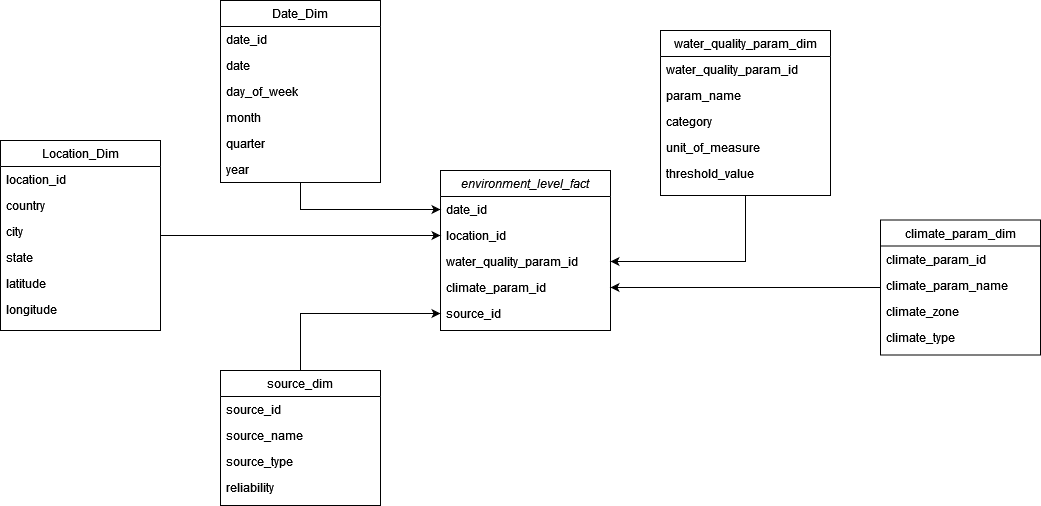

The diagram above was exported from draw.io. Its source (the exported page's mxGraphModel, read from the mxfile embedded in the PNG):
<mxGraphModel dx="1434" dy="1524" grid="1" gridSize="10" guides="1" tooltips="1" connect="1" arrows="1" fold="1" page="1" pageScale="1" pageWidth="1169" pageHeight="826" background="#ffffff" math="0" shadow="0">
  <root>
    <mxCell id="0" />
    <mxCell id="1" parent="0" />
    <mxCell id="EQfeKg9azzJFwryH4baO-7" value="environment_level_fact" style="swimlane;fontStyle=2;align=center;verticalAlign=top;childLayout=stackLayout;horizontal=1;startSize=26;horizontalStack=0;resizeParent=1;resizeLast=0;collapsible=1;marginBottom=0;rounded=0;shadow=0;strokeWidth=1;" parent="1" vertex="1">
      <mxGeometry x="480" y="-400" width="170" height="160" as="geometry">
        <mxRectangle x="230" y="140" width="160" height="26" as="alternateBounds" />
      </mxGeometry>
    </mxCell>
    <mxCell id="EQfeKg9azzJFwryH4baO-8" value="date_id" style="text;align=left;verticalAlign=top;spacingLeft=4;spacingRight=4;overflow=hidden;rotatable=0;points=[[0,0.5],[1,0.5]];portConstraint=eastwest;" parent="EQfeKg9azzJFwryH4baO-7" vertex="1">
      <mxGeometry y="26" width="170" height="26" as="geometry" />
    </mxCell>
    <mxCell id="EQfeKg9azzJFwryH4baO-9" value="location_id " style="text;align=left;verticalAlign=top;spacingLeft=4;spacingRight=4;overflow=hidden;rotatable=0;points=[[0,0.5],[1,0.5]];portConstraint=eastwest;rounded=0;shadow=0;html=0;" parent="EQfeKg9azzJFwryH4baO-7" vertex="1">
      <mxGeometry y="52" width="170" height="26" as="geometry" />
    </mxCell>
    <mxCell id="EQfeKg9azzJFwryH4baO-10" value="water_quality_param_id" style="text;align=left;verticalAlign=top;spacingLeft=4;spacingRight=4;overflow=hidden;rotatable=0;points=[[0,0.5],[1,0.5]];portConstraint=eastwest;rounded=0;shadow=0;html=0;" parent="EQfeKg9azzJFwryH4baO-7" vertex="1">
      <mxGeometry y="78" width="170" height="26" as="geometry" />
    </mxCell>
    <mxCell id="EQfeKg9azzJFwryH4baO-11" value="climate_param_id" style="text;align=left;verticalAlign=top;spacingLeft=4;spacingRight=4;overflow=hidden;rotatable=0;points=[[0,0.5],[1,0.5]];portConstraint=eastwest;" parent="EQfeKg9azzJFwryH4baO-7" vertex="1">
      <mxGeometry y="104" width="170" height="26" as="geometry" />
    </mxCell>
    <mxCell id="-jp_oWNSxqBoAOqUr7Kv-3" value="source_id" style="text;align=left;verticalAlign=top;spacingLeft=4;spacingRight=4;overflow=hidden;rotatable=0;points=[[0,0.5],[1,0.5]];portConstraint=eastwest;" parent="EQfeKg9azzJFwryH4baO-7" vertex="1">
      <mxGeometry y="130" width="170" height="26" as="geometry" />
    </mxCell>
    <mxCell id="EQfeKg9azzJFwryH4baO-12" style="edgeStyle=orthogonalEdgeStyle;rounded=0;orthogonalLoop=1;jettySize=auto;html=1;" parent="1" source="EQfeKg9azzJFwryH4baO-13" target="EQfeKg9azzJFwryH4baO-8" edge="1">
      <mxGeometry relative="1" as="geometry" />
    </mxCell>
    <mxCell id="EQfeKg9azzJFwryH4baO-13" value="Date_Dim" style="swimlane;fontStyle=0;align=center;verticalAlign=top;childLayout=stackLayout;horizontal=1;startSize=26;horizontalStack=0;resizeParent=1;resizeLast=0;collapsible=1;marginBottom=0;rounded=0;shadow=0;strokeWidth=1;" parent="1" vertex="1">
      <mxGeometry x="260" y="-570" width="160" height="182" as="geometry">
        <mxRectangle x="550" y="140" width="160" height="26" as="alternateBounds" />
      </mxGeometry>
    </mxCell>
    <mxCell id="EQfeKg9azzJFwryH4baO-14" value="date_id" style="text;align=left;verticalAlign=top;spacingLeft=4;spacingRight=4;overflow=hidden;rotatable=0;points=[[0,0.5],[1,0.5]];portConstraint=eastwest;" parent="EQfeKg9azzJFwryH4baO-13" vertex="1">
      <mxGeometry y="26" width="160" height="26" as="geometry" />
    </mxCell>
    <mxCell id="EQfeKg9azzJFwryH4baO-15" value="date" style="text;align=left;verticalAlign=top;spacingLeft=4;spacingRight=4;overflow=hidden;rotatable=0;points=[[0,0.5],[1,0.5]];portConstraint=eastwest;rounded=0;shadow=0;html=0;" parent="EQfeKg9azzJFwryH4baO-13" vertex="1">
      <mxGeometry y="52" width="160" height="26" as="geometry" />
    </mxCell>
    <mxCell id="-jp_oWNSxqBoAOqUr7Kv-2" value="day_of_week" style="text;align=left;verticalAlign=top;spacingLeft=4;spacingRight=4;overflow=hidden;rotatable=0;points=[[0,0.5],[1,0.5]];portConstraint=eastwest;rounded=0;shadow=0;html=0;" parent="EQfeKg9azzJFwryH4baO-13" vertex="1">
      <mxGeometry y="78" width="160" height="26" as="geometry" />
    </mxCell>
    <mxCell id="EQfeKg9azzJFwryH4baO-16" value="month" style="text;align=left;verticalAlign=top;spacingLeft=4;spacingRight=4;overflow=hidden;rotatable=0;points=[[0,0.5],[1,0.5]];portConstraint=eastwest;rounded=0;shadow=0;html=0;" parent="EQfeKg9azzJFwryH4baO-13" vertex="1">
      <mxGeometry y="104" width="160" height="26" as="geometry" />
    </mxCell>
    <mxCell id="-jp_oWNSxqBoAOqUr7Kv-1" value="quarter" style="text;align=left;verticalAlign=top;spacingLeft=4;spacingRight=4;overflow=hidden;rotatable=0;points=[[0,0.5],[1,0.5]];portConstraint=eastwest;rounded=0;shadow=0;html=0;" parent="EQfeKg9azzJFwryH4baO-13" vertex="1">
      <mxGeometry y="130" width="160" height="26" as="geometry" />
    </mxCell>
    <mxCell id="EQfeKg9azzJFwryH4baO-17" value="year" style="text;align=left;verticalAlign=top;spacingLeft=4;spacingRight=4;overflow=hidden;rotatable=0;points=[[0,0.5],[1,0.5]];portConstraint=eastwest;rounded=0;shadow=0;html=0;" parent="EQfeKg9azzJFwryH4baO-13" vertex="1">
      <mxGeometry y="156" width="160" height="26" as="geometry" />
    </mxCell>
    <mxCell id="EQfeKg9azzJFwryH4baO-18" style="edgeStyle=orthogonalEdgeStyle;rounded=0;orthogonalLoop=1;jettySize=auto;html=1;" parent="1" source="EQfeKg9azzJFwryH4baO-19" target="EQfeKg9azzJFwryH4baO-9" edge="1">
      <mxGeometry relative="1" as="geometry" />
    </mxCell>
    <mxCell id="EQfeKg9azzJFwryH4baO-19" value="Location_Dim" style="swimlane;fontStyle=0;align=center;verticalAlign=top;childLayout=stackLayout;horizontal=1;startSize=26;horizontalStack=0;resizeParent=1;resizeLast=0;collapsible=1;marginBottom=0;rounded=0;shadow=0;strokeWidth=1;" parent="1" vertex="1">
      <mxGeometry x="40" y="-430" width="160" height="190" as="geometry">
        <mxRectangle x="550" y="140" width="160" height="26" as="alternateBounds" />
      </mxGeometry>
    </mxCell>
    <mxCell id="EQfeKg9azzJFwryH4baO-20" value="location_id " style="text;align=left;verticalAlign=top;spacingLeft=4;spacingRight=4;overflow=hidden;rotatable=0;points=[[0,0.5],[1,0.5]];portConstraint=eastwest;" parent="EQfeKg9azzJFwryH4baO-19" vertex="1">
      <mxGeometry y="26" width="160" height="26" as="geometry" />
    </mxCell>
    <mxCell id="EQfeKg9azzJFwryH4baO-21" value="country" style="text;align=left;verticalAlign=top;spacingLeft=4;spacingRight=4;overflow=hidden;rotatable=0;points=[[0,0.5],[1,0.5]];portConstraint=eastwest;rounded=0;shadow=0;html=0;" parent="EQfeKg9azzJFwryH4baO-19" vertex="1">
      <mxGeometry y="52" width="160" height="26" as="geometry" />
    </mxCell>
    <mxCell id="EQfeKg9azzJFwryH4baO-22" value="city" style="text;align=left;verticalAlign=top;spacingLeft=4;spacingRight=4;overflow=hidden;rotatable=0;points=[[0,0.5],[1,0.5]];portConstraint=eastwest;rounded=0;shadow=0;html=0;" parent="EQfeKg9azzJFwryH4baO-19" vertex="1">
      <mxGeometry y="78" width="160" height="26" as="geometry" />
    </mxCell>
    <mxCell id="EQfeKg9azzJFwryH4baO-23" value="state" style="text;align=left;verticalAlign=top;spacingLeft=4;spacingRight=4;overflow=hidden;rotatable=0;points=[[0,0.5],[1,0.5]];portConstraint=eastwest;rounded=0;shadow=0;html=0;" parent="EQfeKg9azzJFwryH4baO-19" vertex="1">
      <mxGeometry y="104" width="160" height="26" as="geometry" />
    </mxCell>
    <mxCell id="EQfeKg9azzJFwryH4baO-24" value="latitude" style="text;align=left;verticalAlign=top;spacingLeft=4;spacingRight=4;overflow=hidden;rotatable=0;points=[[0,0.5],[1,0.5]];portConstraint=eastwest;rounded=0;shadow=0;html=0;" parent="EQfeKg9azzJFwryH4baO-19" vertex="1">
      <mxGeometry y="130" width="160" height="26" as="geometry" />
    </mxCell>
    <mxCell id="EQfeKg9azzJFwryH4baO-25" value="longitude" style="text;align=left;verticalAlign=top;spacingLeft=4;spacingRight=4;overflow=hidden;rotatable=0;points=[[0,0.5],[1,0.5]];portConstraint=eastwest;rounded=0;shadow=0;html=0;" parent="EQfeKg9azzJFwryH4baO-19" vertex="1">
      <mxGeometry y="156" width="160" height="26" as="geometry" />
    </mxCell>
    <mxCell id="EQfeKg9azzJFwryH4baO-26" value="water_quality_param_dim" style="swimlane;fontStyle=0;align=center;verticalAlign=top;childLayout=stackLayout;horizontal=1;startSize=26;horizontalStack=0;resizeParent=1;resizeLast=0;collapsible=1;marginBottom=0;rounded=0;shadow=0;strokeWidth=1;" parent="1" vertex="1">
      <mxGeometry x="700" y="-540" width="170" height="165" as="geometry">
        <mxRectangle x="550" y="140" width="160" height="26" as="alternateBounds" />
      </mxGeometry>
    </mxCell>
    <mxCell id="EQfeKg9azzJFwryH4baO-27" value="water_quality_param_id" style="text;align=left;verticalAlign=top;spacingLeft=4;spacingRight=4;overflow=hidden;rotatable=0;points=[[0,0.5],[1,0.5]];portConstraint=eastwest;" parent="EQfeKg9azzJFwryH4baO-26" vertex="1">
      <mxGeometry y="26" width="170" height="26" as="geometry" />
    </mxCell>
    <mxCell id="EQfeKg9azzJFwryH4baO-28" value="param_name" style="text;align=left;verticalAlign=top;spacingLeft=4;spacingRight=4;overflow=hidden;rotatable=0;points=[[0,0.5],[1,0.5]];portConstraint=eastwest;rounded=0;shadow=0;html=0;" parent="EQfeKg9azzJFwryH4baO-26" vertex="1">
      <mxGeometry y="52" width="170" height="26" as="geometry" />
    </mxCell>
    <mxCell id="EQfeKg9azzJFwryH4baO-29" value="category" style="text;align=left;verticalAlign=top;spacingLeft=4;spacingRight=4;overflow=hidden;rotatable=0;points=[[0,0.5],[1,0.5]];portConstraint=eastwest;rounded=0;shadow=0;html=0;" parent="EQfeKg9azzJFwryH4baO-26" vertex="1">
      <mxGeometry y="78" width="170" height="26" as="geometry" />
    </mxCell>
    <mxCell id="EQfeKg9azzJFwryH4baO-30" value="unit_of_measure" style="text;align=left;verticalAlign=top;spacingLeft=4;spacingRight=4;overflow=hidden;rotatable=0;points=[[0,0.5],[1,0.5]];portConstraint=eastwest;rounded=0;shadow=0;html=0;" parent="EQfeKg9azzJFwryH4baO-26" vertex="1">
      <mxGeometry y="104" width="170" height="26" as="geometry" />
    </mxCell>
    <mxCell id="EQfeKg9azzJFwryH4baO-31" value="threshold_value" style="text;align=left;verticalAlign=top;spacingLeft=4;spacingRight=4;overflow=hidden;rotatable=0;points=[[0,0.5],[1,0.5]];portConstraint=eastwest;rounded=0;shadow=0;html=0;" parent="EQfeKg9azzJFwryH4baO-26" vertex="1">
      <mxGeometry y="130" width="170" height="26" as="geometry" />
    </mxCell>
    <mxCell id="EQfeKg9azzJFwryH4baO-32" style="edgeStyle=orthogonalEdgeStyle;rounded=0;orthogonalLoop=1;jettySize=auto;html=1;exitX=0.5;exitY=1;exitDx=0;exitDy=0;" parent="1" source="EQfeKg9azzJFwryH4baO-26" target="EQfeKg9azzJFwryH4baO-10" edge="1">
      <mxGeometry relative="1" as="geometry" />
    </mxCell>
    <mxCell id="EQfeKg9azzJFwryH4baO-33" value="climate_param_dim" style="swimlane;fontStyle=0;align=center;verticalAlign=top;childLayout=stackLayout;horizontal=1;startSize=26;horizontalStack=0;resizeParent=1;resizeLast=0;collapsible=1;marginBottom=0;rounded=0;shadow=0;strokeWidth=1;" parent="1" vertex="1">
      <mxGeometry x="920" y="-350.5" width="160" height="135" as="geometry">
        <mxRectangle x="550" y="140" width="160" height="26" as="alternateBounds" />
      </mxGeometry>
    </mxCell>
    <mxCell id="EQfeKg9azzJFwryH4baO-34" value="climate_param_id" style="text;align=left;verticalAlign=top;spacingLeft=4;spacingRight=4;overflow=hidden;rotatable=0;points=[[0,0.5],[1,0.5]];portConstraint=eastwest;" parent="EQfeKg9azzJFwryH4baO-33" vertex="1">
      <mxGeometry y="26" width="160" height="26" as="geometry" />
    </mxCell>
    <mxCell id="EQfeKg9azzJFwryH4baO-35" value="climate_param_name" style="text;align=left;verticalAlign=top;spacingLeft=4;spacingRight=4;overflow=hidden;rotatable=0;points=[[0,0.5],[1,0.5]];portConstraint=eastwest;rounded=0;shadow=0;html=0;" parent="EQfeKg9azzJFwryH4baO-33" vertex="1">
      <mxGeometry y="52" width="160" height="26" as="geometry" />
    </mxCell>
    <mxCell id="EQfeKg9azzJFwryH4baO-36" value="climate_zone" style="text;align=left;verticalAlign=top;spacingLeft=4;spacingRight=4;overflow=hidden;rotatable=0;points=[[0,0.5],[1,0.5]];portConstraint=eastwest;rounded=0;shadow=0;html=0;" parent="EQfeKg9azzJFwryH4baO-33" vertex="1">
      <mxGeometry y="78" width="160" height="26" as="geometry" />
    </mxCell>
    <mxCell id="EQfeKg9azzJFwryH4baO-37" value="climate_type" style="text;align=left;verticalAlign=top;spacingLeft=4;spacingRight=4;overflow=hidden;rotatable=0;points=[[0,0.5],[1,0.5]];portConstraint=eastwest;rounded=0;shadow=0;html=0;" parent="EQfeKg9azzJFwryH4baO-33" vertex="1">
      <mxGeometry y="104" width="160" height="26" as="geometry" />
    </mxCell>
    <mxCell id="EQfeKg9azzJFwryH4baO-39" style="edgeStyle=orthogonalEdgeStyle;rounded=0;orthogonalLoop=1;jettySize=auto;html=1;" parent="1" source="EQfeKg9azzJFwryH4baO-33" target="EQfeKg9azzJFwryH4baO-11" edge="1">
      <mxGeometry relative="1" as="geometry">
        <Array as="points" />
      </mxGeometry>
    </mxCell>
    <mxCell id="-jp_oWNSxqBoAOqUr7Kv-9" style="edgeStyle=orthogonalEdgeStyle;rounded=0;orthogonalLoop=1;jettySize=auto;html=1;" parent="1" source="-jp_oWNSxqBoAOqUr7Kv-4" target="-jp_oWNSxqBoAOqUr7Kv-3" edge="1">
      <mxGeometry relative="1" as="geometry" />
    </mxCell>
    <mxCell id="-jp_oWNSxqBoAOqUr7Kv-4" value="source_dim" style="swimlane;fontStyle=0;align=center;verticalAlign=top;childLayout=stackLayout;horizontal=1;startSize=26;horizontalStack=0;resizeParent=1;resizeLast=0;collapsible=1;marginBottom=0;rounded=0;shadow=0;strokeWidth=1;" parent="1" vertex="1">
      <mxGeometry x="260" y="-200" width="160" height="135" as="geometry">
        <mxRectangle x="550" y="140" width="160" height="26" as="alternateBounds" />
      </mxGeometry>
    </mxCell>
    <mxCell id="-jp_oWNSxqBoAOqUr7Kv-5" value="source_id" style="text;align=left;verticalAlign=top;spacingLeft=4;spacingRight=4;overflow=hidden;rotatable=0;points=[[0,0.5],[1,0.5]];portConstraint=eastwest;" parent="-jp_oWNSxqBoAOqUr7Kv-4" vertex="1">
      <mxGeometry y="26" width="160" height="26" as="geometry" />
    </mxCell>
    <mxCell id="-jp_oWNSxqBoAOqUr7Kv-6" value="source_name" style="text;align=left;verticalAlign=top;spacingLeft=4;spacingRight=4;overflow=hidden;rotatable=0;points=[[0,0.5],[1,0.5]];portConstraint=eastwest;rounded=0;shadow=0;html=0;" parent="-jp_oWNSxqBoAOqUr7Kv-4" vertex="1">
      <mxGeometry y="52" width="160" height="26" as="geometry" />
    </mxCell>
    <mxCell id="-jp_oWNSxqBoAOqUr7Kv-7" value="source_type" style="text;align=left;verticalAlign=top;spacingLeft=4;spacingRight=4;overflow=hidden;rotatable=0;points=[[0,0.5],[1,0.5]];portConstraint=eastwest;rounded=0;shadow=0;html=0;" parent="-jp_oWNSxqBoAOqUr7Kv-4" vertex="1">
      <mxGeometry y="78" width="160" height="26" as="geometry" />
    </mxCell>
    <mxCell id="-jp_oWNSxqBoAOqUr7Kv-8" value="reliability" style="text;align=left;verticalAlign=top;spacingLeft=4;spacingRight=4;overflow=hidden;rotatable=0;points=[[0,0.5],[1,0.5]];portConstraint=eastwest;rounded=0;shadow=0;html=0;" parent="-jp_oWNSxqBoAOqUr7Kv-4" vertex="1">
      <mxGeometry y="104" width="160" height="26" as="geometry" />
    </mxCell>
  </root>
</mxGraphModel>